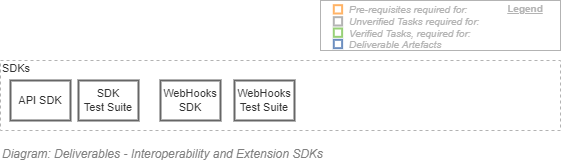

The diagram above was exported from draw.io. Its source (the exported page's mxGraphModel, read from the mxfile embedded in the PNG):
<mxGraphModel dx="782" dy="549" grid="1" gridSize="10" guides="1" tooltips="1" connect="1" arrows="1" fold="1" page="1" pageScale="1" pageWidth="827" pageHeight="1169" math="0" shadow="0">
  <root>
    <mxCell id="C0btRejbU1ePYCGK44Ks-0" />
    <mxCell id="C0btRejbU1ePYCGK44Ks-1" value="Diagram" parent="C0btRejbU1ePYCGK44Ks-0" />
    <mxCell id="C0btRejbU1ePYCGK44Ks-2" value="SDKs" style="rounded=0;whiteSpace=wrap;html=1;shadow=0;glass=0;comic=0;strokeColor=#B3B3B3;fillColor=none;fontSize=11;align=left;fontColor=#333333;recursiveResize=0;container=1;collapsible=0;verticalAlign=top;spacing=2;spacingTop=-5;dashed=1;" parent="C0btRejbU1ePYCGK44Ks-1" vertex="1">
      <mxGeometry x="120" y="220" width="560" height="70" as="geometry" />
    </mxCell>
    <mxCell id="C0btRejbU1ePYCGK44Ks-3" value="API SDK" style="rounded=0;whiteSpace=wrap;html=1;shadow=0;glass=0;comic=0;strokeColor=#666666;fontSize=11;align=center;fontColor=#333333;recursiveResize=0;container=1;collapsible=0;strokeWidth=2;fillColor=none;" parent="C0btRejbU1ePYCGK44Ks-2" vertex="1">
      <mxGeometry x="10" y="20" width="60" height="40" as="geometry" />
    </mxCell>
    <mxCell id="C0btRejbU1ePYCGK44Ks-4" value="SDK&lt;br&gt;Test Suite" style="rounded=0;whiteSpace=wrap;html=1;shadow=0;glass=0;comic=0;strokeColor=#666666;fontSize=11;align=center;fontColor=#333333;recursiveResize=0;container=1;collapsible=0;strokeWidth=2;fillColor=none;" parent="C0btRejbU1ePYCGK44Ks-2" vertex="1">
      <mxGeometry x="78" y="20" width="60" height="40" as="geometry" />
    </mxCell>
    <mxCell id="9z_eCYMit0b2tY6Hoz6U-0" value="WebHooks&lt;br&gt;SDK" style="rounded=0;whiteSpace=wrap;html=1;shadow=0;glass=0;comic=0;strokeColor=#666666;fontSize=11;align=center;fontColor=#333333;recursiveResize=0;container=1;collapsible=0;strokeWidth=2;fillColor=none;" parent="C0btRejbU1ePYCGK44Ks-2" vertex="1">
      <mxGeometry x="160" y="20" width="60" height="40" as="geometry" />
    </mxCell>
    <mxCell id="9z_eCYMit0b2tY6Hoz6U-1" value="WebHooks&lt;br&gt;Test Suite" style="rounded=0;whiteSpace=wrap;html=1;shadow=0;glass=0;comic=0;strokeColor=#666666;fontSize=11;align=center;fontColor=#333333;recursiveResize=0;container=1;collapsible=0;strokeWidth=2;fillColor=none;" parent="C0btRejbU1ePYCGK44Ks-2" vertex="1">
      <mxGeometry x="234" y="20" width="60" height="40" as="geometry" />
    </mxCell>
    <mxCell id="qP_F_3SH6JJFbq2egjga-0" value="Legend" parent="C0btRejbU1ePYCGK44Ks-0" />
    <mxCell id="qP_F_3SH6JJFbq2egjga-1" value="" style="rounded=0;whiteSpace=wrap;html=1;fontSize=10;align=left;container=1;collapsible=0;fontColor=#B3B3B3;strokeColor=#B3B3B3;" parent="qP_F_3SH6JJFbq2egjga-0" vertex="1">
      <mxGeometry x="440" y="160" width="240" height="50" as="geometry" />
    </mxCell>
    <mxCell id="qP_F_3SH6JJFbq2egjga-2" value="" style="whiteSpace=wrap;html=1;aspect=fixed;fillColor=none;fontSize=10;align=left;fontStyle=2;strokeWidth=2;strokeColor=#FFB366;" parent="qP_F_3SH6JJFbq2egjga-1" vertex="1">
      <mxGeometry x="13.294460641399398" y="4.666666666666668" width="8.333333333333334" height="8.333333333333334" as="geometry" />
    </mxCell>
    <mxCell id="qP_F_3SH6JJFbq2egjga-3" value="" style="whiteSpace=wrap;html=1;aspect=fixed;fillColor=none;fontSize=10;align=left;fontStyle=2;strokeWidth=2;strokeColor=#97D077;" parent="qP_F_3SH6JJFbq2egjga-1" vertex="1">
      <mxGeometry x="13.294460641399398" y="28" width="8.333333333333334" height="8.333333333333334" as="geometry" />
    </mxCell>
    <mxCell id="qP_F_3SH6JJFbq2egjga-4" value="" style="whiteSpace=wrap;html=1;aspect=fixed;strokeColor=#6c8ebf;fontSize=10;align=left;fontStyle=2;strokeWidth=2;fillColor=none;" parent="qP_F_3SH6JJFbq2egjga-1" vertex="1">
      <mxGeometry x="13.294460641399398" y="39.333333333333336" width="8.333333333333334" height="8.333333333333334" as="geometry" />
    </mxCell>
    <mxCell id="qP_F_3SH6JJFbq2egjga-5" value="Pre-requisites required for:" style="text;html=1;strokeColor=none;fillColor=none;align=left;verticalAlign=middle;whiteSpace=wrap;rounded=0;fontSize=10;fontStyle=2;fontColor=#B3B3B3;" parent="qP_F_3SH6JJFbq2egjga-1" vertex="1">
      <mxGeometry x="26.5945189504373" y="4.666666666666668" width="213.40548104956264" height="8.333333333333334" as="geometry" />
    </mxCell>
    <mxCell id="qP_F_3SH6JJFbq2egjga-6" value="Verified Tasks, required for:" style="text;html=1;strokeColor=none;fillColor=none;align=left;verticalAlign=middle;whiteSpace=wrap;rounded=0;fontSize=10;fontStyle=2;fontColor=#B3B3B3;" parent="qP_F_3SH6JJFbq2egjga-1" vertex="1">
      <mxGeometry x="26.59" y="30" width="213.41" height="6.33" as="geometry" />
    </mxCell>
    <mxCell id="qP_F_3SH6JJFbq2egjga-7" value="Deliverable Artefacts" style="text;html=1;strokeColor=none;fillColor=none;align=left;verticalAlign=middle;whiteSpace=wrap;rounded=0;fontSize=10;fontStyle=2;fontColor=#B3B3B3;" parent="qP_F_3SH6JJFbq2egjga-1" vertex="1">
      <mxGeometry x="26.5945189504373" y="39.333333333333336" width="213.40548104956264" height="8.333333333333334" as="geometry" />
    </mxCell>
    <mxCell id="qP_F_3SH6JJFbq2egjga-8" value="Legend" style="text;html=1;strokeColor=none;fillColor=none;align=center;verticalAlign=middle;whiteSpace=wrap;rounded=0;fontSize=10;fontStyle=5;fontColor=#B3B3B3;" parent="qP_F_3SH6JJFbq2egjga-1" vertex="1">
      <mxGeometry x="180" width="50" height="16.67" as="geometry" />
    </mxCell>
    <mxCell id="qP_F_3SH6JJFbq2egjga-9" value="" style="whiteSpace=wrap;html=1;aspect=fixed;fontSize=10;align=left;fontStyle=2;strokeWidth=2;fontColor=#333333;fillColor=none;strokeColor=#B3B3B3;" parent="qP_F_3SH6JJFbq2egjga-1" vertex="1">
      <mxGeometry x="13.294460641399397" y="16.666666666666668" width="8.333333333333334" height="8.333333333333334" as="geometry" />
    </mxCell>
    <mxCell id="qP_F_3SH6JJFbq2egjga-10" value="Unverified Tasks required for:" style="text;html=1;strokeColor=none;fillColor=none;align=left;verticalAlign=middle;whiteSpace=wrap;rounded=0;fontSize=10;fontStyle=2;fontColor=#B3B3B3;" parent="qP_F_3SH6JJFbq2egjga-1" vertex="1">
      <mxGeometry x="26.594518950437305" y="16.666666666666668" width="213.40548104956264" height="8.333333333333334" as="geometry" />
    </mxCell>
    <mxCell id="HMQnPqCsI31TT7PLndJ0-0" value="Title/Diagram" parent="C0btRejbU1ePYCGK44Ks-0" />
    <mxCell id="PLlVkvp7n-R01S92tC0v-0" value="&lt;font style=&quot;font-size: 12px&quot;&gt;Diagram: Deliverables - Interoperability and Extension SDKs&lt;br&gt;&lt;/font&gt;" style="text;strokeColor=none;fillColor=none;html=1;fontSize=24;fontStyle=2;verticalAlign=middle;align=left;shadow=0;glass=0;comic=0;opacity=30;fontColor=#808080;rounded=0;" parent="HMQnPqCsI31TT7PLndJ0-0" vertex="1">
      <mxGeometry x="120" y="300" width="520" height="20" as="geometry" />
    </mxCell>
  </root>
</mxGraphModel>